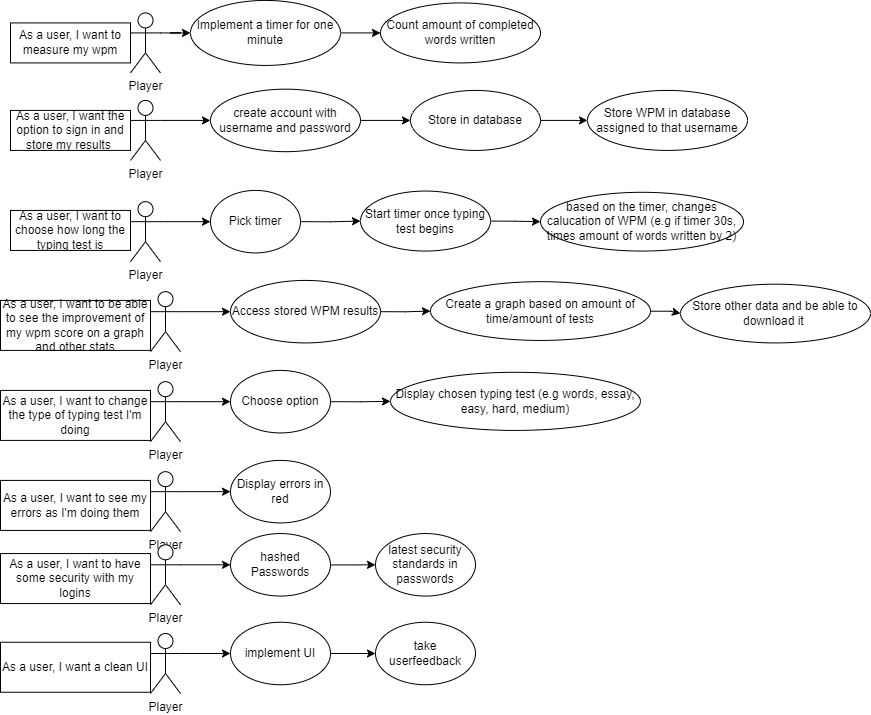

The diagram above was exported from draw.io. Its source (the exported page's mxGraphModel, read from the mxfile embedded in the PNG):
<mxGraphModel dx="3489" dy="2489" grid="1" gridSize="10" guides="1" tooltips="1" connect="1" arrows="1" fold="1" page="1" pageScale="1" pageWidth="850" pageHeight="1100" math="0" shadow="0">
  <root>
    <mxCell id="0" />
    <mxCell id="1" parent="0" />
    <mxCell id="AHUFwMaugimuK0c7wA-j-1" style="edgeStyle=orthogonalEdgeStyle;rounded=0;orthogonalLoop=1;jettySize=auto;html=1;exitX=1;exitY=0.3333333333333333;exitDx=0;exitDy=0;exitPerimeter=0;" edge="1" parent="1" source="AHUFwMaugimuK0c7wA-j-2" target="AHUFwMaugimuK0c7wA-j-7">
      <mxGeometry relative="1" as="geometry" />
    </mxCell>
    <mxCell id="AHUFwMaugimuK0c7wA-j-2" value="Player" style="shape=umlActor;verticalLabelPosition=bottom;verticalAlign=top;html=1;outlineConnect=0;" vertex="1" parent="1">
      <mxGeometry x="220" y="724.42" width="30" height="60" as="geometry" />
    </mxCell>
    <mxCell id="AHUFwMaugimuK0c7wA-j-3" value="As a user, I want to measure my wpm" style="rounded=0;whiteSpace=wrap;html=1;" vertex="1" parent="1">
      <mxGeometry x="100" y="734.42" width="120" height="40" as="geometry" />
    </mxCell>
    <mxCell id="AHUFwMaugimuK0c7wA-j-4" style="edgeStyle=orthogonalEdgeStyle;rounded=0;orthogonalLoop=1;jettySize=auto;html=1;exitX=1;exitY=0.3333333333333333;exitDx=0;exitDy=0;exitPerimeter=0;entryX=0;entryY=0.5;entryDx=0;entryDy=0;" edge="1" parent="1" source="AHUFwMaugimuK0c7wA-j-5" target="AHUFwMaugimuK0c7wA-j-11">
      <mxGeometry relative="1" as="geometry" />
    </mxCell>
    <mxCell id="AHUFwMaugimuK0c7wA-j-5" value="Player" style="shape=umlActor;verticalLabelPosition=bottom;verticalAlign=top;html=1;outlineConnect=0;" vertex="1" parent="1">
      <mxGeometry x="220" y="811.92" width="30" height="60" as="geometry" />
    </mxCell>
    <mxCell id="AHUFwMaugimuK0c7wA-j-6" style="edgeStyle=orthogonalEdgeStyle;rounded=0;orthogonalLoop=1;jettySize=auto;html=1;" edge="1" parent="1" source="AHUFwMaugimuK0c7wA-j-7" target="AHUFwMaugimuK0c7wA-j-8">
      <mxGeometry relative="1" as="geometry" />
    </mxCell>
    <mxCell id="AHUFwMaugimuK0c7wA-j-7" value="Implement a timer for one minute" style="ellipse;whiteSpace=wrap;html=1;" vertex="1" parent="1">
      <mxGeometry x="280" y="711.92" width="150" height="65" as="geometry" />
    </mxCell>
    <mxCell id="AHUFwMaugimuK0c7wA-j-8" value="Count amount of completed words written" style="ellipse;whiteSpace=wrap;html=1;" vertex="1" parent="1">
      <mxGeometry x="470" y="714.42" width="160" height="60" as="geometry" />
    </mxCell>
    <mxCell id="AHUFwMaugimuK0c7wA-j-9" value="As a user, I want the option to sign in and store my results&amp;nbsp;" style="rounded=0;whiteSpace=wrap;html=1;" vertex="1" parent="1">
      <mxGeometry x="100" y="821.92" width="120" height="40" as="geometry" />
    </mxCell>
    <mxCell id="AHUFwMaugimuK0c7wA-j-10" style="edgeStyle=orthogonalEdgeStyle;rounded=0;orthogonalLoop=1;jettySize=auto;html=1;exitX=1;exitY=0.5;exitDx=0;exitDy=0;entryX=0;entryY=0.5;entryDx=0;entryDy=0;" edge="1" parent="1" source="AHUFwMaugimuK0c7wA-j-11" target="AHUFwMaugimuK0c7wA-j-13">
      <mxGeometry relative="1" as="geometry" />
    </mxCell>
    <mxCell id="AHUFwMaugimuK0c7wA-j-11" value="create account with username and password" style="ellipse;whiteSpace=wrap;html=1;" vertex="1" parent="1">
      <mxGeometry x="300" y="800.67" width="150" height="62.5" as="geometry" />
    </mxCell>
    <mxCell id="AHUFwMaugimuK0c7wA-j-12" style="edgeStyle=orthogonalEdgeStyle;rounded=0;orthogonalLoop=1;jettySize=auto;html=1;exitX=1;exitY=0.5;exitDx=0;exitDy=0;entryX=0;entryY=0.5;entryDx=0;entryDy=0;" edge="1" parent="1" source="AHUFwMaugimuK0c7wA-j-13" target="AHUFwMaugimuK0c7wA-j-14">
      <mxGeometry relative="1" as="geometry" />
    </mxCell>
    <mxCell id="AHUFwMaugimuK0c7wA-j-13" value="Store in database" style="ellipse;whiteSpace=wrap;html=1;" vertex="1" parent="1">
      <mxGeometry x="500" y="801.92" width="130" height="60" as="geometry" />
    </mxCell>
    <mxCell id="AHUFwMaugimuK0c7wA-j-14" value="Store WPM in database assigned to that username" style="ellipse;whiteSpace=wrap;html=1;" vertex="1" parent="1">
      <mxGeometry x="677" y="801.92" width="160" height="60" as="geometry" />
    </mxCell>
    <mxCell id="AHUFwMaugimuK0c7wA-j-15" value="As a user, I want to choose how long the typing test is&lt;span style=&quot;white-space: pre;&quot;&gt;&#09;&lt;/span&gt;" style="rounded=0;whiteSpace=wrap;html=1;" vertex="1" parent="1">
      <mxGeometry x="100" y="921.92" width="120" height="40" as="geometry" />
    </mxCell>
    <mxCell id="AHUFwMaugimuK0c7wA-j-16" style="edgeStyle=orthogonalEdgeStyle;rounded=0;orthogonalLoop=1;jettySize=auto;html=1;exitX=1;exitY=0.3333333333333333;exitDx=0;exitDy=0;exitPerimeter=0;entryX=0;entryY=0.5;entryDx=0;entryDy=0;" edge="1" parent="1" source="AHUFwMaugimuK0c7wA-j-17" target="AHUFwMaugimuK0c7wA-j-19">
      <mxGeometry relative="1" as="geometry" />
    </mxCell>
    <mxCell id="AHUFwMaugimuK0c7wA-j-17" value="Player" style="shape=umlActor;verticalLabelPosition=bottom;verticalAlign=top;html=1;outlineConnect=0;" vertex="1" parent="1">
      <mxGeometry x="220" y="913.17" width="30" height="60" as="geometry" />
    </mxCell>
    <mxCell id="AHUFwMaugimuK0c7wA-j-18" style="edgeStyle=orthogonalEdgeStyle;rounded=0;orthogonalLoop=1;jettySize=auto;html=1;exitX=1;exitY=0.5;exitDx=0;exitDy=0;entryX=0;entryY=0.5;entryDx=0;entryDy=0;" edge="1" parent="1" source="AHUFwMaugimuK0c7wA-j-19" target="AHUFwMaugimuK0c7wA-j-21">
      <mxGeometry relative="1" as="geometry" />
    </mxCell>
    <mxCell id="AHUFwMaugimuK0c7wA-j-19" value="Pick timer" style="ellipse;whiteSpace=wrap;html=1;" vertex="1" parent="1">
      <mxGeometry x="300" y="901.92" width="90" height="62.5" as="geometry" />
    </mxCell>
    <mxCell id="AHUFwMaugimuK0c7wA-j-20" style="edgeStyle=orthogonalEdgeStyle;rounded=0;orthogonalLoop=1;jettySize=auto;html=1;exitX=1;exitY=0.5;exitDx=0;exitDy=0;entryX=0;entryY=0.5;entryDx=0;entryDy=0;" edge="1" parent="1" source="AHUFwMaugimuK0c7wA-j-21" target="AHUFwMaugimuK0c7wA-j-22">
      <mxGeometry relative="1" as="geometry" />
    </mxCell>
    <mxCell id="AHUFwMaugimuK0c7wA-j-21" value="Start timer once typing test begins" style="ellipse;whiteSpace=wrap;html=1;" vertex="1" parent="1">
      <mxGeometry x="450" y="902.55" width="130" height="60" as="geometry" />
    </mxCell>
    <mxCell id="AHUFwMaugimuK0c7wA-j-22" value="based on the timer, changes calucation of WPM (e.g if timer 30s, times amount of words written by 2)" style="ellipse;whiteSpace=wrap;html=1;" vertex="1" parent="1">
      <mxGeometry x="630" y="903.8" width="203" height="58.75" as="geometry" />
    </mxCell>
    <mxCell id="AHUFwMaugimuK0c7wA-j-23" value="As a user, I want to be able to see the improvement of my wpm score on a graph and other stats" style="rounded=0;whiteSpace=wrap;html=1;" vertex="1" parent="1">
      <mxGeometry x="90" y="1011.92" width="150" height="50" as="geometry" />
    </mxCell>
    <mxCell id="AHUFwMaugimuK0c7wA-j-24" style="edgeStyle=orthogonalEdgeStyle;rounded=0;orthogonalLoop=1;jettySize=auto;html=1;exitX=1;exitY=0.3333333333333333;exitDx=0;exitDy=0;exitPerimeter=0;entryX=0;entryY=0.5;entryDx=0;entryDy=0;" edge="1" parent="1" source="AHUFwMaugimuK0c7wA-j-25" target="AHUFwMaugimuK0c7wA-j-27">
      <mxGeometry relative="1" as="geometry" />
    </mxCell>
    <mxCell id="AHUFwMaugimuK0c7wA-j-25" value="Player" style="shape=umlActor;verticalLabelPosition=bottom;verticalAlign=top;html=1;outlineConnect=0;" vertex="1" parent="1">
      <mxGeometry x="240" y="1003.17" width="30" height="60" as="geometry" />
    </mxCell>
    <mxCell id="AHUFwMaugimuK0c7wA-j-26" style="edgeStyle=orthogonalEdgeStyle;rounded=0;orthogonalLoop=1;jettySize=auto;html=1;exitX=1;exitY=0.5;exitDx=0;exitDy=0;entryX=0;entryY=0.5;entryDx=0;entryDy=0;" edge="1" parent="1" source="AHUFwMaugimuK0c7wA-j-27" target="AHUFwMaugimuK0c7wA-j-29">
      <mxGeometry relative="1" as="geometry" />
    </mxCell>
    <mxCell id="AHUFwMaugimuK0c7wA-j-27" value="Access stored WPM results" style="ellipse;whiteSpace=wrap;html=1;" vertex="1" parent="1">
      <mxGeometry x="320" y="991.92" width="150" height="62.5" as="geometry" />
    </mxCell>
    <mxCell id="AHUFwMaugimuK0c7wA-j-28" style="edgeStyle=orthogonalEdgeStyle;rounded=0;orthogonalLoop=1;jettySize=auto;html=1;entryX=0;entryY=0.5;entryDx=0;entryDy=0;" edge="1" parent="1" source="AHUFwMaugimuK0c7wA-j-29" target="AHUFwMaugimuK0c7wA-j-46">
      <mxGeometry relative="1" as="geometry" />
    </mxCell>
    <mxCell id="AHUFwMaugimuK0c7wA-j-29" value="Create a graph based on amount of time/amount of tests" style="ellipse;whiteSpace=wrap;html=1;" vertex="1" parent="1">
      <mxGeometry x="520" y="993.17" width="220" height="58.75" as="geometry" />
    </mxCell>
    <mxCell id="AHUFwMaugimuK0c7wA-j-30" value="As a user, I want to change the type of typing test I'm doing" style="rounded=0;whiteSpace=wrap;html=1;" vertex="1" parent="1">
      <mxGeometry x="90" y="1101.92" width="150" height="50" as="geometry" />
    </mxCell>
    <mxCell id="AHUFwMaugimuK0c7wA-j-31" style="edgeStyle=orthogonalEdgeStyle;rounded=0;orthogonalLoop=1;jettySize=auto;html=1;exitX=1;exitY=0.3333333333333333;exitDx=0;exitDy=0;exitPerimeter=0;entryX=0;entryY=0.5;entryDx=0;entryDy=0;" edge="1" parent="1" source="AHUFwMaugimuK0c7wA-j-32" target="AHUFwMaugimuK0c7wA-j-34">
      <mxGeometry relative="1" as="geometry" />
    </mxCell>
    <mxCell id="AHUFwMaugimuK0c7wA-j-32" value="Player" style="shape=umlActor;verticalLabelPosition=bottom;verticalAlign=top;html=1;outlineConnect=0;" vertex="1" parent="1">
      <mxGeometry x="240" y="1093.17" width="30" height="60" as="geometry" />
    </mxCell>
    <mxCell id="AHUFwMaugimuK0c7wA-j-33" style="edgeStyle=orthogonalEdgeStyle;rounded=0;orthogonalLoop=1;jettySize=auto;html=1;exitX=1;exitY=0.5;exitDx=0;exitDy=0;entryX=0;entryY=0.5;entryDx=0;entryDy=0;" edge="1" parent="1" source="AHUFwMaugimuK0c7wA-j-34" target="AHUFwMaugimuK0c7wA-j-35">
      <mxGeometry relative="1" as="geometry" />
    </mxCell>
    <mxCell id="AHUFwMaugimuK0c7wA-j-34" value="Choose option" style="ellipse;whiteSpace=wrap;html=1;" vertex="1" parent="1">
      <mxGeometry x="320" y="1081.92" width="100" height="62.5" as="geometry" />
    </mxCell>
    <mxCell id="AHUFwMaugimuK0c7wA-j-35" value="Display chosen typing test (e.g words, essay, easy, hard, medium)" style="ellipse;whiteSpace=wrap;html=1;" vertex="1" parent="1">
      <mxGeometry x="480" y="1083.8000000000002" width="250" height="58.12" as="geometry" />
    </mxCell>
    <mxCell id="AHUFwMaugimuK0c7wA-j-36" value="As a user, I want to see my errors as I'm doing them" style="rounded=0;whiteSpace=wrap;html=1;" vertex="1" parent="1">
      <mxGeometry x="90" y="1191.92" width="150" height="50" as="geometry" />
    </mxCell>
    <mxCell id="AHUFwMaugimuK0c7wA-j-37" style="edgeStyle=orthogonalEdgeStyle;rounded=0;orthogonalLoop=1;jettySize=auto;html=1;exitX=1;exitY=0.3333333333333333;exitDx=0;exitDy=0;exitPerimeter=0;entryX=0;entryY=0.5;entryDx=0;entryDy=0;" edge="1" parent="1" source="AHUFwMaugimuK0c7wA-j-38" target="AHUFwMaugimuK0c7wA-j-39">
      <mxGeometry relative="1" as="geometry" />
    </mxCell>
    <mxCell id="AHUFwMaugimuK0c7wA-j-38" value="Player" style="shape=umlActor;verticalLabelPosition=bottom;verticalAlign=top;html=1;outlineConnect=0;" vertex="1" parent="1">
      <mxGeometry x="240" y="1183.17" width="30" height="60" as="geometry" />
    </mxCell>
    <mxCell id="AHUFwMaugimuK0c7wA-j-39" value="Display errors in red" style="ellipse;whiteSpace=wrap;html=1;" vertex="1" parent="1">
      <mxGeometry x="320" y="1171.92" width="100" height="62.5" as="geometry" />
    </mxCell>
    <mxCell id="AHUFwMaugimuK0c7wA-j-40" value="As a user, I want to have some security with my logins" style="rounded=0;whiteSpace=wrap;html=1;" vertex="1" parent="1">
      <mxGeometry x="90" y="1265.0500000000002" width="150" height="50" as="geometry" />
    </mxCell>
    <mxCell id="AHUFwMaugimuK0c7wA-j-41" style="edgeStyle=orthogonalEdgeStyle;rounded=0;orthogonalLoop=1;jettySize=auto;html=1;exitX=1;exitY=0.3333333333333333;exitDx=0;exitDy=0;exitPerimeter=0;entryX=0;entryY=0.5;entryDx=0;entryDy=0;" edge="1" parent="1" source="AHUFwMaugimuK0c7wA-j-42" target="AHUFwMaugimuK0c7wA-j-44">
      <mxGeometry relative="1" as="geometry" />
    </mxCell>
    <mxCell id="AHUFwMaugimuK0c7wA-j-42" value="Player" style="shape=umlActor;verticalLabelPosition=bottom;verticalAlign=top;html=1;outlineConnect=0;" vertex="1" parent="1">
      <mxGeometry x="240" y="1256.3000000000002" width="30" height="60" as="geometry" />
    </mxCell>
    <mxCell id="AHUFwMaugimuK0c7wA-j-43" style="edgeStyle=orthogonalEdgeStyle;rounded=0;orthogonalLoop=1;jettySize=auto;html=1;entryX=0;entryY=0.5;entryDx=0;entryDy=0;" edge="1" parent="1" source="AHUFwMaugimuK0c7wA-j-44" target="AHUFwMaugimuK0c7wA-j-45">
      <mxGeometry relative="1" as="geometry" />
    </mxCell>
    <mxCell id="AHUFwMaugimuK0c7wA-j-44" value="hashed Passwords" style="ellipse;whiteSpace=wrap;html=1;" vertex="1" parent="1">
      <mxGeometry x="320" y="1245.0500000000002" width="100" height="62.5" as="geometry" />
    </mxCell>
    <mxCell id="AHUFwMaugimuK0c7wA-j-45" value="&lt;span style=&quot;font-weight: normal;&quot;&gt;latest security standards in passwords&lt;/span&gt;" style="ellipse;whiteSpace=wrap;html=1;fontStyle=1" vertex="1" parent="1">
      <mxGeometry x="465" y="1245.0500000000002" width="100" height="62.5" as="geometry" />
    </mxCell>
    <mxCell id="AHUFwMaugimuK0c7wA-j-46" value="Store other data and be able to download it&amp;nbsp;" style="ellipse;whiteSpace=wrap;html=1;" vertex="1" parent="1">
      <mxGeometry x="770" y="995.67" width="190" height="58.75" as="geometry" />
    </mxCell>
    <mxCell id="AHUFwMaugimuK0c7wA-j-47" value="As a user, I want a clean UI" style="rounded=0;whiteSpace=wrap;html=1;" vertex="1" parent="1">
      <mxGeometry x="90" y="1353.7500000000002" width="150" height="50" as="geometry" />
    </mxCell>
    <mxCell id="AHUFwMaugimuK0c7wA-j-48" style="edgeStyle=orthogonalEdgeStyle;rounded=0;orthogonalLoop=1;jettySize=auto;html=1;exitX=1;exitY=0.3333333333333333;exitDx=0;exitDy=0;exitPerimeter=0;entryX=0;entryY=0.5;entryDx=0;entryDy=0;" edge="1" parent="1" source="AHUFwMaugimuK0c7wA-j-49" target="AHUFwMaugimuK0c7wA-j-51">
      <mxGeometry relative="1" as="geometry" />
    </mxCell>
    <mxCell id="AHUFwMaugimuK0c7wA-j-49" value="Player" style="shape=umlActor;verticalLabelPosition=bottom;verticalAlign=top;html=1;outlineConnect=0;" vertex="1" parent="1">
      <mxGeometry x="240" y="1345.0000000000002" width="30" height="60" as="geometry" />
    </mxCell>
    <mxCell id="AHUFwMaugimuK0c7wA-j-50" style="edgeStyle=orthogonalEdgeStyle;rounded=0;orthogonalLoop=1;jettySize=auto;html=1;entryX=0;entryY=0.5;entryDx=0;entryDy=0;" edge="1" parent="1" source="AHUFwMaugimuK0c7wA-j-51" target="AHUFwMaugimuK0c7wA-j-52">
      <mxGeometry relative="1" as="geometry" />
    </mxCell>
    <mxCell id="AHUFwMaugimuK0c7wA-j-51" value="implement UI" style="ellipse;whiteSpace=wrap;html=1;" vertex="1" parent="1">
      <mxGeometry x="320" y="1333.7500000000002" width="100" height="62.5" as="geometry" />
    </mxCell>
    <mxCell id="AHUFwMaugimuK0c7wA-j-52" value="&lt;span style=&quot;font-weight: normal;&quot;&gt;take userfeedback&lt;/span&gt;" style="ellipse;whiteSpace=wrap;html=1;fontStyle=1" vertex="1" parent="1">
      <mxGeometry x="465" y="1333.7500000000002" width="100" height="62.5" as="geometry" />
    </mxCell>
  </root>
</mxGraphModel>